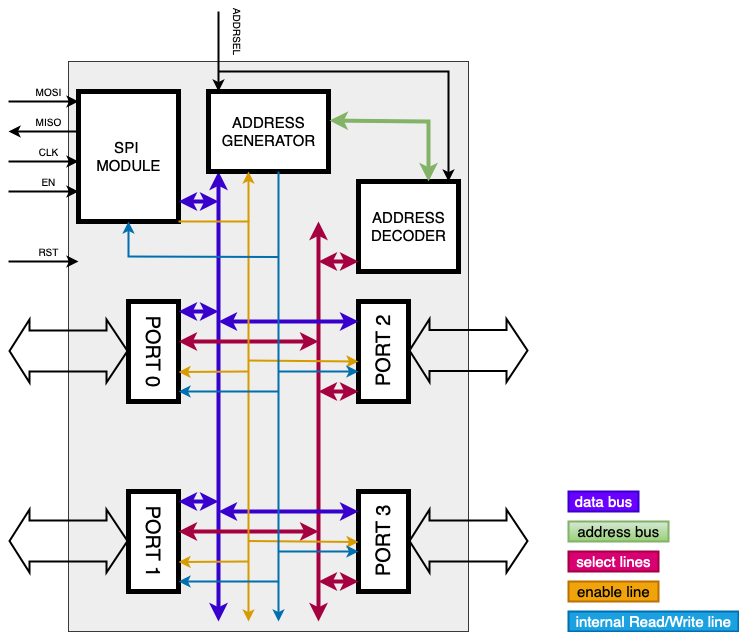

The diagram above was exported from draw.io. Its source (the exported page's mxGraphModel, read from the mxfile embedded in the PNG):
<mxGraphModel dx="946" dy="1730" grid="1" gridSize="10" guides="1" tooltips="1" connect="1" arrows="1" fold="1" page="1" pageScale="1" pageWidth="827" pageHeight="1169" math="0" shadow="0">
  <root>
    <mxCell id="0" />
    <mxCell id="1" parent="0" />
    <mxCell id="C3EkOMtnxgVevgfyRd8F-2" value="" style="rounded=0;whiteSpace=wrap;html=1;fillColor=#eeeeee;strokeColor=#36393d;" vertex="1" parent="1">
      <mxGeometry x="80" y="30" width="400" height="570" as="geometry" />
    </mxCell>
    <mxCell id="C3EkOMtnxgVevgfyRd8F-4" value="" style="shape=flexArrow;endArrow=classic;startArrow=classic;html=1;rounded=0;width=40;endSize=6.33;strokeWidth=2;" edge="1" parent="1">
      <mxGeometry width="100" height="100" relative="1" as="geometry">
        <mxPoint x="420" y="319" as="sourcePoint" />
        <mxPoint x="540" y="319" as="targetPoint" />
      </mxGeometry>
    </mxCell>
    <mxCell id="C3EkOMtnxgVevgfyRd8F-6" value="" style="shape=flexArrow;endArrow=classic;startArrow=classic;html=1;rounded=0;width=40;endSize=6.33;strokeWidth=2;" edge="1" parent="1">
      <mxGeometry width="100" height="100" relative="1" as="geometry">
        <mxPoint x="420" y="509.5" as="sourcePoint" />
        <mxPoint x="540" y="509.5" as="targetPoint" />
      </mxGeometry>
    </mxCell>
    <mxCell id="C3EkOMtnxgVevgfyRd8F-7" value="" style="rounded=0;whiteSpace=wrap;html=1;strokeWidth=5;" vertex="1" parent="1">
      <mxGeometry x="370" y="270" width="50" height="100" as="geometry" />
    </mxCell>
    <mxCell id="C3EkOMtnxgVevgfyRd8F-8" value="" style="rounded=0;whiteSpace=wrap;html=1;strokeWidth=5;" vertex="1" parent="1">
      <mxGeometry x="370" y="460" width="50" height="100" as="geometry" />
    </mxCell>
    <mxCell id="C3EkOMtnxgVevgfyRd8F-9" value="" style="shape=flexArrow;endArrow=classic;startArrow=classic;html=1;rounded=0;width=40;endSize=6.33;strokeWidth=2;" edge="1" parent="1">
      <mxGeometry width="100" height="100" relative="1" as="geometry">
        <mxPoint x="20" y="509.5" as="sourcePoint" />
        <mxPoint x="140" y="509.5" as="targetPoint" />
      </mxGeometry>
    </mxCell>
    <mxCell id="C3EkOMtnxgVevgfyRd8F-10" value="" style="rounded=0;whiteSpace=wrap;html=1;strokeWidth=5;" vertex="1" parent="1">
      <mxGeometry x="140" y="460" width="50" height="100" as="geometry" />
    </mxCell>
    <mxCell id="C3EkOMtnxgVevgfyRd8F-11" value="" style="shape=flexArrow;endArrow=classic;startArrow=classic;html=1;rounded=0;width=40;endSize=6.33;strokeWidth=2;" edge="1" parent="1">
      <mxGeometry width="100" height="100" relative="1" as="geometry">
        <mxPoint x="20" y="319.5" as="sourcePoint" />
        <mxPoint x="140" y="319.5" as="targetPoint" />
      </mxGeometry>
    </mxCell>
    <mxCell id="C3EkOMtnxgVevgfyRd8F-12" value="" style="rounded=0;whiteSpace=wrap;html=1;strokeWidth=5;" vertex="1" parent="1">
      <mxGeometry x="140" y="270" width="50" height="100" as="geometry" />
    </mxCell>
    <mxCell id="C3EkOMtnxgVevgfyRd8F-13" value="" style="rounded=0;whiteSpace=wrap;html=1;strokeWidth=5;" vertex="1" parent="1">
      <mxGeometry x="90" y="60" width="100" height="130" as="geometry" />
    </mxCell>
    <mxCell id="C3EkOMtnxgVevgfyRd8F-15" value="" style="endArrow=classic;startArrow=classic;html=1;rounded=0;strokeWidth=4;fillColor=#6a00ff;strokeColor=#3700CC;" edge="1" parent="1">
      <mxGeometry width="50" height="50" relative="1" as="geometry">
        <mxPoint x="230" y="590" as="sourcePoint" />
        <mxPoint x="230" y="140" as="targetPoint" />
      </mxGeometry>
    </mxCell>
    <mxCell id="C3EkOMtnxgVevgfyRd8F-16" value="" style="endArrow=classic;startArrow=classic;html=1;rounded=0;strokeWidth=4;fillColor=#6a00ff;strokeColor=#3700CC;" edge="1" parent="1">
      <mxGeometry width="50" height="50" relative="1" as="geometry">
        <mxPoint x="190" y="470" as="sourcePoint" />
        <mxPoint x="230" y="470" as="targetPoint" />
      </mxGeometry>
    </mxCell>
    <mxCell id="C3EkOMtnxgVevgfyRd8F-17" value="" style="endArrow=classic;startArrow=classic;html=1;rounded=0;strokeWidth=4;fillColor=#6a00ff;strokeColor=#3700CC;" edge="1" parent="1">
      <mxGeometry width="50" height="50" relative="1" as="geometry">
        <mxPoint x="190" y="280" as="sourcePoint" />
        <mxPoint x="230" y="280" as="targetPoint" />
      </mxGeometry>
    </mxCell>
    <mxCell id="C3EkOMtnxgVevgfyRd8F-19" value="" style="endArrow=classic;startArrow=classic;html=1;rounded=0;strokeWidth=4;fillColor=#d80073;strokeColor=#A50040;" edge="1" parent="1">
      <mxGeometry width="50" height="50" relative="1" as="geometry">
        <mxPoint x="330" y="190" as="sourcePoint" />
        <mxPoint x="330" y="590" as="targetPoint" />
      </mxGeometry>
    </mxCell>
    <mxCell id="C3EkOMtnxgVevgfyRd8F-20" value="" style="endArrow=classic;startArrow=classic;html=1;rounded=0;strokeWidth=4;fillColor=#6a00ff;strokeColor=#3700CC;" edge="1" parent="1">
      <mxGeometry width="50" height="50" relative="1" as="geometry">
        <mxPoint x="230" y="290" as="sourcePoint" />
        <mxPoint x="370" y="290" as="targetPoint" />
      </mxGeometry>
    </mxCell>
    <mxCell id="C3EkOMtnxgVevgfyRd8F-22" value="" style="rounded=0;whiteSpace=wrap;html=1;strokeWidth=5;" vertex="1" parent="1">
      <mxGeometry x="220" y="60" width="120" height="80" as="geometry" />
    </mxCell>
    <mxCell id="C3EkOMtnxgVevgfyRd8F-23" value="" style="endArrow=classic;startArrow=classic;html=1;rounded=0;strokeWidth=4;fillColor=#6a00ff;strokeColor=#3700CC;" edge="1" parent="1">
      <mxGeometry width="50" height="50" relative="1" as="geometry">
        <mxPoint x="230" y="480" as="sourcePoint" />
        <mxPoint x="370" y="480" as="targetPoint" />
      </mxGeometry>
    </mxCell>
    <mxCell id="C3EkOMtnxgVevgfyRd8F-24" value="" style="rounded=0;whiteSpace=wrap;html=1;strokeWidth=5;" vertex="1" parent="1">
      <mxGeometry x="370" y="150" width="100" height="90" as="geometry" />
    </mxCell>
    <mxCell id="C3EkOMtnxgVevgfyRd8F-26" value="" style="endArrow=classic;startArrow=classic;html=1;rounded=0;strokeWidth=4;fillColor=#d80073;strokeColor=#A50040;" edge="1" parent="1">
      <mxGeometry width="50" height="50" relative="1" as="geometry">
        <mxPoint x="330" y="550" as="sourcePoint" />
        <mxPoint x="370" y="550" as="targetPoint" />
      </mxGeometry>
    </mxCell>
    <mxCell id="C3EkOMtnxgVevgfyRd8F-27" value="" style="endArrow=classic;startArrow=classic;html=1;rounded=0;strokeWidth=4;fillColor=#d80073;strokeColor=#A50040;" edge="1" parent="1">
      <mxGeometry width="50" height="50" relative="1" as="geometry">
        <mxPoint x="190" y="310" as="sourcePoint" />
        <mxPoint x="330" y="310" as="targetPoint" />
      </mxGeometry>
    </mxCell>
    <mxCell id="C3EkOMtnxgVevgfyRd8F-28" value="" style="endArrow=classic;startArrow=classic;html=1;rounded=0;strokeWidth=4;fillColor=#d80073;strokeColor=#A50040;" edge="1" parent="1">
      <mxGeometry width="50" height="50" relative="1" as="geometry">
        <mxPoint x="190" y="500" as="sourcePoint" />
        <mxPoint x="330" y="500" as="targetPoint" />
      </mxGeometry>
    </mxCell>
    <mxCell id="C3EkOMtnxgVevgfyRd8F-29" value="" style="endArrow=classic;startArrow=classic;html=1;rounded=0;strokeWidth=4;fillColor=#d80073;strokeColor=#A50040;" edge="1" parent="1">
      <mxGeometry width="50" height="50" relative="1" as="geometry">
        <mxPoint x="330" y="360" as="sourcePoint" />
        <mxPoint x="370" y="360" as="targetPoint" />
      </mxGeometry>
    </mxCell>
    <mxCell id="C3EkOMtnxgVevgfyRd8F-30" value="" style="endArrow=classic;startArrow=classic;html=1;rounded=0;strokeWidth=4;fillColor=#d80073;strokeColor=#A50040;" edge="1" parent="1">
      <mxGeometry width="50" height="50" relative="1" as="geometry">
        <mxPoint x="330" y="230" as="sourcePoint" />
        <mxPoint x="370" y="230" as="targetPoint" />
      </mxGeometry>
    </mxCell>
    <mxCell id="C3EkOMtnxgVevgfyRd8F-31" value="&lt;font style=&quot;font-size: 20px&quot;&gt;PORT 0&lt;br&gt;&lt;/font&gt;" style="text;html=1;resizable=0;autosize=1;align=center;verticalAlign=middle;points=[];fillColor=none;strokeColor=none;rounded=0;strokeWidth=2;rotation=90;" vertex="1" parent="1">
      <mxGeometry x="120" y="310" width="90" height="20" as="geometry" />
    </mxCell>
    <mxCell id="C3EkOMtnxgVevgfyRd8F-32" value="&lt;font style=&quot;font-size: 20px&quot;&gt;PORT 1&lt;br&gt;&lt;/font&gt;" style="text;html=1;resizable=0;autosize=1;align=center;verticalAlign=middle;points=[];fillColor=none;strokeColor=none;rounded=0;strokeWidth=2;rotation=90;" vertex="1" parent="1">
      <mxGeometry x="120" y="500" width="90" height="20" as="geometry" />
    </mxCell>
    <mxCell id="C3EkOMtnxgVevgfyRd8F-33" value="&lt;font style=&quot;font-size: 20px&quot;&gt;PORT 2&lt;/font&gt;" style="text;html=1;resizable=0;autosize=1;align=center;verticalAlign=middle;points=[];fillColor=none;strokeColor=none;rounded=0;strokeWidth=2;rotation=-90;" vertex="1" parent="1">
      <mxGeometry x="350" y="310" width="90" height="20" as="geometry" />
    </mxCell>
    <mxCell id="C3EkOMtnxgVevgfyRd8F-34" value="&lt;font style=&quot;font-size: 20px&quot;&gt;PORT 3&lt;/font&gt;" style="text;html=1;resizable=0;autosize=1;align=center;verticalAlign=middle;points=[];fillColor=none;strokeColor=none;rounded=0;strokeWidth=2;rotation=-90;" vertex="1" parent="1">
      <mxGeometry x="350" y="500" width="90" height="20" as="geometry" />
    </mxCell>
    <mxCell id="C3EkOMtnxgVevgfyRd8F-39" value="&lt;font style=&quot;font-size: 15px&quot;&gt;&lt;span&gt;ADDRESS&lt;/span&gt;&lt;br&gt;&lt;font style=&quot;font-size: 15px&quot;&gt;DECODER&lt;/font&gt;&lt;br&gt;&lt;/font&gt;" style="text;html=1;resizable=0;autosize=1;align=center;verticalAlign=middle;points=[];fillColor=none;strokeColor=none;rounded=0;strokeWidth=2;rotation=0;" vertex="1" parent="1">
      <mxGeometry x="375" y="175" width="90" height="40" as="geometry" />
    </mxCell>
    <mxCell id="C3EkOMtnxgVevgfyRd8F-41" value="&lt;font style=&quot;font-size: 15px&quot;&gt;select lines&lt;br&gt;&lt;/font&gt;" style="text;html=1;resizable=0;autosize=1;align=center;verticalAlign=middle;points=[];fillColor=#d80073;strokeColor=#A50040;rounded=0;strokeWidth=2;rotation=0;fontColor=#ffffff;" vertex="1" parent="1">
      <mxGeometry x="580" y="520" width="90" height="20" as="geometry" />
    </mxCell>
    <mxCell id="C3EkOMtnxgVevgfyRd8F-42" value="" style="endArrow=classic;startArrow=classic;html=1;rounded=0;strokeWidth=4;fillColor=#d5e8d4;strokeColor=#82b366;gradientColor=#97d077;entryX=1.008;entryY=0.363;entryDx=0;entryDy=0;entryPerimeter=0;" edge="1" parent="1" target="C3EkOMtnxgVevgfyRd8F-22">
      <mxGeometry width="50" height="50" relative="1" as="geometry">
        <mxPoint x="440" y="150" as="sourcePoint" />
        <mxPoint x="360" y="90" as="targetPoint" />
        <Array as="points">
          <mxPoint x="440" y="90" />
        </Array>
      </mxGeometry>
    </mxCell>
    <mxCell id="C3EkOMtnxgVevgfyRd8F-43" value="&lt;font style=&quot;font-size: 15px&quot;&gt;address bus&lt;br&gt;&lt;/font&gt;" style="text;html=1;resizable=0;autosize=1;align=center;verticalAlign=middle;points=[];fillColor=#d5e8d4;strokeColor=#82b366;rounded=0;strokeWidth=2;rotation=0;gradientColor=#97d077;" vertex="1" parent="1">
      <mxGeometry x="580" y="490" width="100" height="20" as="geometry" />
    </mxCell>
    <mxCell id="C3EkOMtnxgVevgfyRd8F-44" value="&lt;font style=&quot;font-size: 15px&quot;&gt;&lt;span&gt;ADDRESS&lt;/span&gt;&lt;br&gt;&lt;font style=&quot;font-size: 15px&quot;&gt;GENERATOR&lt;/font&gt;&lt;br&gt;&lt;/font&gt;" style="text;html=1;resizable=0;autosize=1;align=center;verticalAlign=middle;points=[];fillColor=none;strokeColor=none;rounded=0;strokeWidth=2;rotation=0;" vertex="1" parent="1">
      <mxGeometry x="225" y="80" width="110" height="40" as="geometry" />
    </mxCell>
    <mxCell id="C3EkOMtnxgVevgfyRd8F-45" value="&lt;font style=&quot;font-size: 15px&quot;&gt;SPI &lt;br&gt;MODULE&lt;br&gt;&lt;/font&gt;" style="text;html=1;resizable=0;autosize=1;align=center;verticalAlign=middle;points=[];fillColor=none;strokeColor=none;rounded=0;strokeWidth=2;rotation=0;" vertex="1" parent="1">
      <mxGeometry x="100" y="105" width="80" height="40" as="geometry" />
    </mxCell>
    <mxCell id="C3EkOMtnxgVevgfyRd8F-46" value="" style="endArrow=classic;html=1;rounded=0;fontSize=15;strokeWidth=2;" edge="1" parent="1">
      <mxGeometry width="50" height="50" relative="1" as="geometry">
        <mxPoint x="20" y="70" as="sourcePoint" />
        <mxPoint x="90" y="70" as="targetPoint" />
      </mxGeometry>
    </mxCell>
    <mxCell id="C3EkOMtnxgVevgfyRd8F-47" value="&lt;font&gt;&lt;font style=&quot;font-size: 10px&quot;&gt;MOSI&lt;/font&gt;&lt;br&gt;&lt;/font&gt;" style="text;html=1;resizable=0;autosize=1;align=center;verticalAlign=middle;points=[];fillColor=none;strokeColor=none;rounded=0;strokeWidth=2;rotation=0;" vertex="1" parent="1">
      <mxGeometry x="40" y="50" width="40" height="20" as="geometry" />
    </mxCell>
    <mxCell id="C3EkOMtnxgVevgfyRd8F-49" value="" style="endArrow=classic;html=1;rounded=0;fontSize=15;strokeWidth=2;" edge="1" parent="1">
      <mxGeometry width="50" height="50" relative="1" as="geometry">
        <mxPoint x="90" y="100" as="sourcePoint" />
        <mxPoint x="20" y="100" as="targetPoint" />
      </mxGeometry>
    </mxCell>
    <mxCell id="C3EkOMtnxgVevgfyRd8F-50" value="&lt;font&gt;&lt;font style=&quot;font-size: 10px&quot;&gt;MISO&lt;/font&gt;&lt;br&gt;&lt;/font&gt;" style="text;html=1;resizable=0;autosize=1;align=center;verticalAlign=middle;points=[];fillColor=none;strokeColor=none;rounded=0;strokeWidth=2;rotation=0;" vertex="1" parent="1">
      <mxGeometry x="40" y="80" width="40" height="20" as="geometry" />
    </mxCell>
    <mxCell id="C3EkOMtnxgVevgfyRd8F-51" value="" style="endArrow=classic;html=1;rounded=0;fontSize=15;strokeWidth=2;" edge="1" parent="1">
      <mxGeometry width="50" height="50" relative="1" as="geometry">
        <mxPoint x="20" y="130" as="sourcePoint" />
        <mxPoint x="90" y="130" as="targetPoint" />
      </mxGeometry>
    </mxCell>
    <mxCell id="C3EkOMtnxgVevgfyRd8F-52" value="&lt;font&gt;&lt;font size=&quot;1&quot;&gt;CLK&lt;/font&gt;&lt;br&gt;&lt;/font&gt;" style="text;html=1;resizable=0;autosize=1;align=center;verticalAlign=middle;points=[];fillColor=none;strokeColor=none;rounded=0;strokeWidth=2;rotation=0;" vertex="1" parent="1">
      <mxGeometry x="45" y="110" width="30" height="20" as="geometry" />
    </mxCell>
    <mxCell id="C3EkOMtnxgVevgfyRd8F-53" value="" style="endArrow=classic;html=1;rounded=0;fontSize=15;strokeWidth=2;" edge="1" parent="1">
      <mxGeometry width="50" height="50" relative="1" as="geometry">
        <mxPoint x="20" y="160" as="sourcePoint" />
        <mxPoint x="90" y="160" as="targetPoint" />
      </mxGeometry>
    </mxCell>
    <mxCell id="C3EkOMtnxgVevgfyRd8F-54" value="&lt;font&gt;&lt;font size=&quot;1&quot;&gt;EN&lt;/font&gt;&lt;br&gt;&lt;/font&gt;" style="text;html=1;resizable=0;autosize=1;align=center;verticalAlign=middle;points=[];fillColor=none;strokeColor=none;rounded=0;strokeWidth=2;rotation=0;" vertex="1" parent="1">
      <mxGeometry x="45" y="140" width="30" height="20" as="geometry" />
    </mxCell>
    <mxCell id="C3EkOMtnxgVevgfyRd8F-55" value="" style="endArrow=classic;startArrow=classic;html=1;rounded=0;strokeWidth=4;fillColor=#6a00ff;strokeColor=#3700CC;" edge="1" parent="1">
      <mxGeometry width="50" height="50" relative="1" as="geometry">
        <mxPoint x="190" y="170" as="sourcePoint" />
        <mxPoint x="230" y="170" as="targetPoint" />
      </mxGeometry>
    </mxCell>
    <mxCell id="C3EkOMtnxgVevgfyRd8F-57" value="" style="endArrow=classic;html=1;rounded=0;fontSize=15;strokeWidth=2;" edge="1" parent="1">
      <mxGeometry width="50" height="50" relative="1" as="geometry">
        <mxPoint x="230" y="-20" as="sourcePoint" />
        <mxPoint x="230" y="60" as="targetPoint" />
      </mxGeometry>
    </mxCell>
    <mxCell id="C3EkOMtnxgVevgfyRd8F-58" value="&lt;font&gt;&lt;font size=&quot;1&quot;&gt;ADDRSEL&lt;/font&gt;&lt;br&gt;&lt;/font&gt;" style="text;html=1;resizable=0;autosize=1;align=center;verticalAlign=middle;points=[];fillColor=none;strokeColor=none;rounded=0;strokeWidth=2;rotation=90;" vertex="1" parent="1">
      <mxGeometry x="220" y="-10" width="60" height="20" as="geometry" />
    </mxCell>
    <mxCell id="C3EkOMtnxgVevgfyRd8F-59" value="" style="endArrow=classic;html=1;rounded=0;fontSize=10;strokeWidth=2;fillColor=#ffcd28;gradientColor=#ffa500;strokeColor=#d79b00;" edge="1" parent="1">
      <mxGeometry width="50" height="50" relative="1" as="geometry">
        <mxPoint x="190" y="190" as="sourcePoint" />
        <mxPoint x="260" y="590" as="targetPoint" />
        <Array as="points">
          <mxPoint x="260" y="190" />
        </Array>
      </mxGeometry>
    </mxCell>
    <mxCell id="C3EkOMtnxgVevgfyRd8F-60" value="" style="endArrow=classic;html=1;rounded=0;fontSize=15;strokeWidth=2;" edge="1" parent="1">
      <mxGeometry width="50" height="50" relative="1" as="geometry">
        <mxPoint x="230" y="40" as="sourcePoint" />
        <mxPoint x="460" y="150" as="targetPoint" />
        <Array as="points">
          <mxPoint x="460" y="40" />
        </Array>
      </mxGeometry>
    </mxCell>
    <mxCell id="C3EkOMtnxgVevgfyRd8F-61" value="" style="endArrow=classic;html=1;rounded=0;fontSize=10;strokeWidth=2;fillColor=#ffcd28;gradientColor=#ffa500;strokeColor=#d79b00;" edge="1" parent="1">
      <mxGeometry width="50" height="50" relative="1" as="geometry">
        <mxPoint x="260" y="190" as="sourcePoint" />
        <mxPoint x="260" y="140" as="targetPoint" />
        <Array as="points">
          <mxPoint x="260" y="190" />
        </Array>
      </mxGeometry>
    </mxCell>
    <mxCell id="C3EkOMtnxgVevgfyRd8F-62" value="" style="endArrow=classic;html=1;rounded=0;fontSize=10;strokeWidth=2;fillColor=#ffcd28;gradientColor=#ffa500;strokeColor=#d79b00;" edge="1" parent="1">
      <mxGeometry width="50" height="50" relative="1" as="geometry">
        <mxPoint x="260" y="340" as="sourcePoint" />
        <mxPoint x="190" y="340.5" as="targetPoint" />
        <Array as="points">
          <mxPoint x="260" y="340" />
        </Array>
      </mxGeometry>
    </mxCell>
    <mxCell id="C3EkOMtnxgVevgfyRd8F-63" value="" style="endArrow=classic;html=1;rounded=0;fontSize=10;strokeWidth=2;fillColor=#ffcd28;gradientColor=#ffa500;strokeColor=#d79b00;" edge="1" parent="1">
      <mxGeometry width="50" height="50" relative="1" as="geometry">
        <mxPoint x="260" y="530" as="sourcePoint" />
        <mxPoint x="190" y="530.5" as="targetPoint" />
        <Array as="points">
          <mxPoint x="260" y="530" />
        </Array>
      </mxGeometry>
    </mxCell>
    <mxCell id="C3EkOMtnxgVevgfyRd8F-64" value="" style="endArrow=classic;html=1;rounded=0;fontSize=10;strokeWidth=2;fillColor=#ffcd28;gradientColor=#ffa500;strokeColor=#d79b00;" edge="1" parent="1">
      <mxGeometry width="50" height="50" relative="1" as="geometry">
        <mxPoint x="260" y="329" as="sourcePoint" />
        <mxPoint x="370" y="330" as="targetPoint" />
        <Array as="points">
          <mxPoint x="260" y="329" />
        </Array>
      </mxGeometry>
    </mxCell>
    <mxCell id="C3EkOMtnxgVevgfyRd8F-65" value="" style="endArrow=classic;html=1;rounded=0;fontSize=10;strokeWidth=2;fillColor=#ffcd28;gradientColor=#ffa500;strokeColor=#d79b00;" edge="1" parent="1">
      <mxGeometry width="50" height="50" relative="1" as="geometry">
        <mxPoint x="260" y="509.5" as="sourcePoint" />
        <mxPoint x="370" y="510.5" as="targetPoint" />
        <Array as="points">
          <mxPoint x="260" y="509.5" />
        </Array>
      </mxGeometry>
    </mxCell>
    <mxCell id="C3EkOMtnxgVevgfyRd8F-66" value="" style="endArrow=classic;html=1;rounded=0;fontSize=10;strokeWidth=2;fillColor=#1ba1e2;strokeColor=#006EAF;" edge="1" parent="1">
      <mxGeometry width="50" height="50" relative="1" as="geometry">
        <mxPoint x="290" y="140" as="sourcePoint" />
        <mxPoint x="290" y="590" as="targetPoint" />
        <Array as="points">
          <mxPoint x="290" y="140" />
        </Array>
      </mxGeometry>
    </mxCell>
    <mxCell id="C3EkOMtnxgVevgfyRd8F-72" value="" style="endArrow=classic;html=1;rounded=0;fontSize=10;strokeWidth=2;fillColor=#1ba1e2;strokeColor=#006EAF;" edge="1" parent="1">
      <mxGeometry width="50" height="50" relative="1" as="geometry">
        <mxPoint x="290" y="340" as="sourcePoint" />
        <mxPoint x="370" y="340" as="targetPoint" />
        <Array as="points">
          <mxPoint x="290" y="340" />
        </Array>
      </mxGeometry>
    </mxCell>
    <mxCell id="C3EkOMtnxgVevgfyRd8F-73" value="" style="endArrow=classic;html=1;rounded=0;fontSize=10;strokeWidth=2;fillColor=#1ba1e2;strokeColor=#006EAF;" edge="1" parent="1">
      <mxGeometry width="50" height="50" relative="1" as="geometry">
        <mxPoint x="290" y="520" as="sourcePoint" />
        <mxPoint x="370" y="520" as="targetPoint" />
        <Array as="points">
          <mxPoint x="290" y="520" />
        </Array>
      </mxGeometry>
    </mxCell>
    <mxCell id="C3EkOMtnxgVevgfyRd8F-74" value="" style="endArrow=classic;html=1;rounded=0;fontSize=10;strokeWidth=2;fillColor=#1ba1e2;strokeColor=#006EAF;" edge="1" parent="1">
      <mxGeometry width="50" height="50" relative="1" as="geometry">
        <mxPoint x="290" y="550" as="sourcePoint" />
        <mxPoint x="190" y="550" as="targetPoint" />
        <Array as="points">
          <mxPoint x="280" y="550" />
        </Array>
      </mxGeometry>
    </mxCell>
    <mxCell id="C3EkOMtnxgVevgfyRd8F-75" value="" style="endArrow=classic;html=1;rounded=0;fontSize=10;strokeWidth=2;fillColor=#1ba1e2;strokeColor=#006EAF;" edge="1" parent="1">
      <mxGeometry width="50" height="50" relative="1" as="geometry">
        <mxPoint x="290" y="360" as="sourcePoint" />
        <mxPoint x="190" y="360" as="targetPoint" />
        <Array as="points">
          <mxPoint x="280" y="360" />
        </Array>
      </mxGeometry>
    </mxCell>
    <mxCell id="C3EkOMtnxgVevgfyRd8F-78" value="" style="endArrow=classic;html=1;rounded=0;fontSize=15;strokeWidth=2;" edge="1" parent="1">
      <mxGeometry width="50" height="50" relative="1" as="geometry">
        <mxPoint x="20" y="230" as="sourcePoint" />
        <mxPoint x="90" y="230" as="targetPoint" />
      </mxGeometry>
    </mxCell>
    <mxCell id="C3EkOMtnxgVevgfyRd8F-79" value="&lt;font&gt;&lt;font size=&quot;1&quot;&gt;RST&lt;/font&gt;&lt;br&gt;&lt;/font&gt;" style="text;html=1;resizable=0;autosize=1;align=center;verticalAlign=middle;points=[];fillColor=none;strokeColor=none;rounded=0;strokeWidth=2;rotation=0;" vertex="1" parent="1">
      <mxGeometry x="40" y="210" width="40" height="20" as="geometry" />
    </mxCell>
    <mxCell id="C3EkOMtnxgVevgfyRd8F-80" value="&lt;font style=&quot;font-size: 15px&quot;&gt;data bus&lt;br&gt;&lt;/font&gt;" style="text;html=1;resizable=0;autosize=1;align=center;verticalAlign=middle;points=[];fillColor=#6a00ff;strokeColor=#3700CC;rounded=0;strokeWidth=2;rotation=0;fontColor=#ffffff;" vertex="1" parent="1">
      <mxGeometry x="580" y="460" width="70" height="20" as="geometry" />
    </mxCell>
    <mxCell id="C3EkOMtnxgVevgfyRd8F-81" value="&lt;font style=&quot;font-size: 15px&quot;&gt;enable line&lt;br&gt;&lt;/font&gt;" style="text;html=1;resizable=0;autosize=1;align=center;verticalAlign=middle;points=[];fillColor=#f0a30a;strokeColor=#BD7000;rounded=0;strokeWidth=2;rotation=0;fontColor=#000000;" vertex="1" parent="1">
      <mxGeometry x="580" y="550" width="90" height="20" as="geometry" />
    </mxCell>
    <mxCell id="C3EkOMtnxgVevgfyRd8F-83" value="&lt;font style=&quot;font-size: 15px&quot;&gt;internal Read/Write line&lt;br&gt;&lt;/font&gt;" style="text;html=1;resizable=0;autosize=1;align=center;verticalAlign=middle;points=[];fillColor=#1ba1e2;strokeColor=#006EAF;rounded=0;strokeWidth=2;rotation=0;fontColor=#ffffff;" vertex="1" parent="1">
      <mxGeometry x="580" y="580" width="170" height="20" as="geometry" />
    </mxCell>
    <mxCell id="C3EkOMtnxgVevgfyRd8F-84" value="" style="endArrow=classic;html=1;rounded=0;fontSize=10;strokeWidth=2;fillColor=#1ba1e2;strokeColor=#006EAF;" edge="1" parent="1">
      <mxGeometry width="50" height="50" relative="1" as="geometry">
        <mxPoint x="290" y="225.5" as="sourcePoint" />
        <mxPoint x="140" y="190" as="targetPoint" />
        <Array as="points">
          <mxPoint x="140" y="225" />
        </Array>
      </mxGeometry>
    </mxCell>
  </root>
</mxGraphModel>